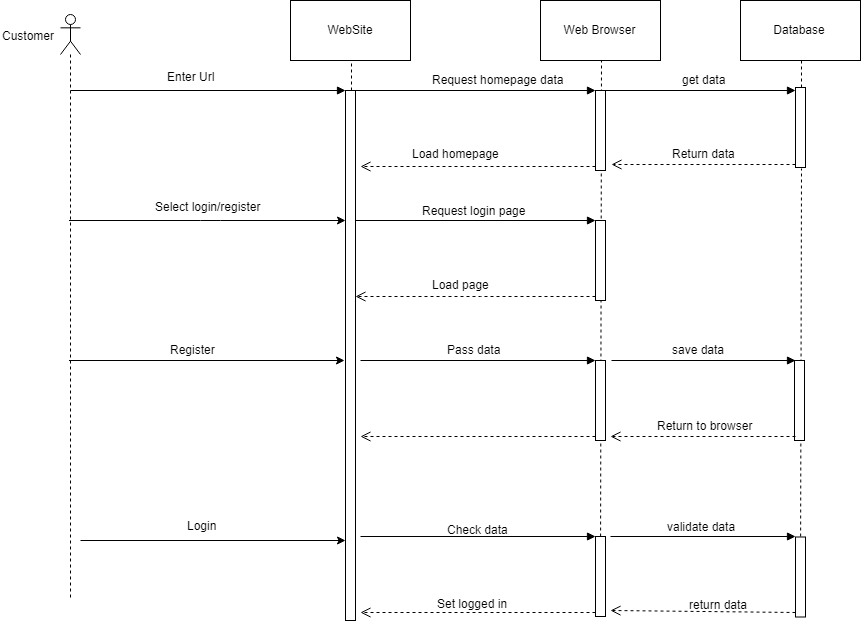

The diagram above was exported from draw.io. Its source (the exported page's mxGraphModel, read from the mxfile embedded in the PNG):
<mxGraphModel dx="1508" dy="772" grid="1" gridSize="10" guides="1" tooltips="1" connect="1" arrows="1" fold="1" page="1" pageScale="1" pageWidth="850" pageHeight="1100" math="0" shadow="0">
  <root>
    <mxCell id="0" />
    <mxCell id="1" parent="0" />
    <mxCell id="2" value="WebSite" style="rounded=0;whiteSpace=wrap;html=1;" vertex="1" parent="1">
      <mxGeometry x="455" y="190" width="120" height="60" as="geometry" />
    </mxCell>
    <mxCell id="3" value="" style="endArrow=none;dashed=1;html=1;entryX=0.5;entryY=1;entryDx=0;entryDy=0;" edge="1" source="5" target="2" parent="1">
      <mxGeometry width="50" height="50" relative="1" as="geometry">
        <mxPoint x="515" y="610" as="sourcePoint" />
        <mxPoint x="245" y="260" as="targetPoint" />
      </mxGeometry>
    </mxCell>
    <mxCell id="4" value="" style="html=1;verticalAlign=bottom;endArrow=block;entryX=0;entryY=0;" edge="1" target="5" parent="1">
      <mxGeometry x="0.0909" y="10" relative="1" as="geometry">
        <mxPoint x="235" y="280" as="sourcePoint" />
        <mxPoint as="offset" />
      </mxGeometry>
    </mxCell>
    <mxCell id="5" value="" style="html=1;points=[];perimeter=orthogonalPerimeter;" vertex="1" parent="1">
      <mxGeometry x="510" y="280" width="10" height="530" as="geometry" />
    </mxCell>
    <mxCell id="6" value="Enter Url" style="text;html=1;resizable=0;points=[];autosize=1;align=left;verticalAlign=top;spacingTop=-4;" vertex="1" parent="1">
      <mxGeometry x="330" y="257" width="60" height="20" as="geometry" />
    </mxCell>
    <mxCell id="7" value="Web Browser" style="rounded=0;whiteSpace=wrap;html=1;" vertex="1" parent="1">
      <mxGeometry x="705" y="190" width="120" height="60" as="geometry" />
    </mxCell>
    <mxCell id="8" value="" style="endArrow=none;dashed=1;html=1;entryX=0.5;entryY=1;entryDx=0;entryDy=0;" edge="1" target="7" parent="1">
      <mxGeometry width="50" height="50" relative="1" as="geometry">
        <mxPoint x="765" y="780" as="sourcePoint" />
        <mxPoint x="805" y="320" as="targetPoint" />
      </mxGeometry>
    </mxCell>
    <mxCell id="9" value="" style="html=1;points=[];perimeter=orthogonalPerimeter;" vertex="1" parent="1">
      <mxGeometry x="760" y="280" width="10" height="80" as="geometry" />
    </mxCell>
    <mxCell id="10" value="" style="html=1;verticalAlign=bottom;endArrow=block;entryX=0;entryY=0;exitX=0.7;exitY=0;exitDx=0;exitDy=0;exitPerimeter=0;" edge="1" source="5" target="9" parent="1">
      <mxGeometry relative="1" as="geometry">
        <mxPoint x="690" y="280" as="sourcePoint" />
      </mxGeometry>
    </mxCell>
    <mxCell id="11" value="" style="html=1;verticalAlign=bottom;endArrow=open;dashed=1;endSize=8;exitX=0;exitY=0.95;" edge="1" source="9" parent="1">
      <mxGeometry relative="1" as="geometry">
        <mxPoint x="525" y="356" as="targetPoint" />
        <Array as="points" />
      </mxGeometry>
    </mxCell>
    <mxCell id="12" value="Request homepage data" style="text;html=1;resizable=0;points=[];autosize=1;align=left;verticalAlign=top;spacingTop=-4;" vertex="1" parent="1">
      <mxGeometry x="595" y="260" width="150" height="20" as="geometry" />
    </mxCell>
    <mxCell id="13" value="Load homepage" style="text;html=1;resizable=0;points=[];autosize=1;align=left;verticalAlign=top;spacingTop=-4;" vertex="1" parent="1">
      <mxGeometry x="575" y="334" width="100" height="20" as="geometry" />
    </mxCell>
    <mxCell id="14" value="" style="shape=umlLifeline;participant=umlActor;perimeter=lifelinePerimeter;whiteSpace=wrap;html=1;container=1;collapsible=0;recursiveResize=0;verticalAlign=top;spacingTop=36;labelBackgroundColor=#ffffff;outlineConnect=0;" vertex="1" parent="1">
      <mxGeometry x="225" y="204" width="20" height="586" as="geometry" />
    </mxCell>
    <mxCell id="15" value="Customer" style="text;html=1;resizable=0;points=[];autosize=1;align=left;verticalAlign=top;spacingTop=-4;" vertex="1" parent="1">
      <mxGeometry x="165" y="216" width="70" height="20" as="geometry" />
    </mxCell>
    <mxCell id="16" value="Database" style="rounded=0;whiteSpace=wrap;html=1;" vertex="1" parent="1">
      <mxGeometry x="905" y="190" width="120" height="60" as="geometry" />
    </mxCell>
    <mxCell id="17" value="" style="html=1;verticalAlign=bottom;endArrow=block;exitX=0.935;exitY=0.004;exitDx=0;exitDy=0;exitPerimeter=0;" edge="1" source="9" target="20" parent="1">
      <mxGeometry x="0.0034" y="10" relative="1" as="geometry">
        <mxPoint x="555" y="460" as="sourcePoint" />
        <mxPoint as="offset" />
      </mxGeometry>
    </mxCell>
    <mxCell id="18" value="" style="html=1;verticalAlign=bottom;endArrow=open;dashed=1;endSize=8;exitX=0;exitY=0.95;entryX=1.5;entryY=0.915;entryDx=0;entryDy=0;entryPerimeter=0;" edge="1" source="20" target="9" parent="1">
      <mxGeometry x="-0.0803" y="-13" relative="1" as="geometry">
        <mxPoint x="555" y="536" as="targetPoint" />
        <mxPoint as="offset" />
      </mxGeometry>
    </mxCell>
    <mxCell id="19" value="" style="endArrow=none;dashed=1;html=1;entryX=0.5;entryY=1;entryDx=0;entryDy=0;" edge="1" source="20" target="16" parent="1">
      <mxGeometry width="50" height="50" relative="1" as="geometry">
        <mxPoint x="965" y="610" as="sourcePoint" />
        <mxPoint x="985" y="350" as="targetPoint" />
      </mxGeometry>
    </mxCell>
    <mxCell id="20" value="" style="html=1;points=[];perimeter=orthogonalPerimeter;" vertex="1" parent="1">
      <mxGeometry x="960" y="277" width="10" height="80" as="geometry" />
    </mxCell>
    <mxCell id="21" value="" style="endArrow=none;dashed=1;html=1;entryX=0.5;entryY=1;entryDx=0;entryDy=0;" edge="1" target="20" parent="1">
      <mxGeometry width="50" height="50" relative="1" as="geometry">
        <mxPoint x="965" y="780" as="sourcePoint" />
        <mxPoint x="964.6470588235295" y="249.70588235294122" as="targetPoint" />
      </mxGeometry>
    </mxCell>
    <mxCell id="22" value="get data" style="text;html=1;resizable=0;points=[];autosize=1;align=left;verticalAlign=top;spacingTop=-4;" vertex="1" parent="1">
      <mxGeometry x="845" y="260" width="60" height="20" as="geometry" />
    </mxCell>
    <mxCell id="23" value="Return data" style="text;html=1;resizable=0;points=[];autosize=1;align=left;verticalAlign=top;spacingTop=-4;" vertex="1" parent="1">
      <mxGeometry x="835" y="334" width="80" height="20" as="geometry" />
    </mxCell>
    <mxCell id="24" value="" style="endArrow=classic;html=1;" edge="1" source="14" target="5" parent="1">
      <mxGeometry width="50" height="50" relative="1" as="geometry">
        <mxPoint x="265" y="440" as="sourcePoint" />
        <mxPoint x="315" y="390" as="targetPoint" />
        <Array as="points">
          <mxPoint x="375" y="410" />
        </Array>
      </mxGeometry>
    </mxCell>
    <mxCell id="25" value="Select login/register" style="text;html=1;resizable=0;points=[];autosize=1;align=left;verticalAlign=top;spacingTop=-4;" vertex="1" parent="1">
      <mxGeometry x="317.5" y="387" width="120" height="20" as="geometry" />
    </mxCell>
    <mxCell id="26" value="" style="html=1;points=[];perimeter=orthogonalPerimeter;" vertex="1" parent="1">
      <mxGeometry x="760" y="410" width="10" height="80" as="geometry" />
    </mxCell>
    <mxCell id="27" value="" style="html=1;verticalAlign=bottom;endArrow=block;entryX=0;entryY=0;" edge="1" source="5" target="26" parent="1">
      <mxGeometry x="0.0419" y="20" relative="1" as="geometry">
        <mxPoint x="689" y="405" as="sourcePoint" />
        <mxPoint as="offset" />
      </mxGeometry>
    </mxCell>
    <mxCell id="28" value="" style="html=1;verticalAlign=bottom;endArrow=open;dashed=1;endSize=8;exitX=0;exitY=0.95;" edge="1" source="26" target="5" parent="1">
      <mxGeometry x="-0.2775" y="-36" relative="1" as="geometry">
        <mxPoint x="689" y="481" as="targetPoint" />
        <Array as="points">
          <mxPoint x="655" y="486" />
        </Array>
        <mxPoint as="offset" />
      </mxGeometry>
    </mxCell>
    <mxCell id="29" value="Request login page" style="text;html=1;resizable=0;points=[];autosize=1;align=left;verticalAlign=top;spacingTop=-4;" vertex="1" parent="1">
      <mxGeometry x="585" y="391" width="120" height="20" as="geometry" />
    </mxCell>
    <mxCell id="30" value="Load page" style="text;html=1;resizable=0;points=[];autosize=1;align=left;verticalAlign=top;spacingTop=-4;" vertex="1" parent="1">
      <mxGeometry x="595" y="465" width="70" height="20" as="geometry" />
    </mxCell>
    <mxCell id="31" value="" style="endArrow=classic;html=1;" edge="1" source="14" parent="1">
      <mxGeometry width="50" height="50" relative="1" as="geometry">
        <mxPoint x="255" y="550" as="sourcePoint" />
        <mxPoint x="509" y="550" as="targetPoint" />
      </mxGeometry>
    </mxCell>
    <mxCell id="32" value="Register" style="text;html=1;resizable=0;points=[];autosize=1;align=left;verticalAlign=top;spacingTop=-4;" vertex="1" parent="1">
      <mxGeometry x="333" y="530" width="60" height="20" as="geometry" />
    </mxCell>
    <mxCell id="33" value="" style="html=1;points=[];perimeter=orthogonalPerimeter;" vertex="1" parent="1">
      <mxGeometry x="760" y="550" width="10" height="80" as="geometry" />
    </mxCell>
    <mxCell id="34" value="" style="html=1;verticalAlign=bottom;endArrow=block;entryX=0;entryY=0;" edge="1" target="33" parent="1">
      <mxGeometry relative="1" as="geometry">
        <mxPoint x="525" y="550" as="sourcePoint" />
      </mxGeometry>
    </mxCell>
    <mxCell id="35" value="" style="html=1;verticalAlign=bottom;endArrow=open;dashed=1;endSize=8;exitX=0;exitY=0.95;" edge="1" source="33" parent="1">
      <mxGeometry relative="1" as="geometry">
        <mxPoint x="525" y="626" as="targetPoint" />
      </mxGeometry>
    </mxCell>
    <mxCell id="36" value="" style="html=1;points=[];perimeter=orthogonalPerimeter;" vertex="1" parent="1">
      <mxGeometry x="959" y="550" width="10" height="80" as="geometry" />
    </mxCell>
    <mxCell id="37" value="" style="html=1;verticalAlign=bottom;endArrow=block;entryX=0;entryY=0;exitX=1.524;exitY=0.011;exitDx=0;exitDy=0;exitPerimeter=0;" edge="1" source="33" target="36" parent="1">
      <mxGeometry x="0.1997" y="50" relative="1" as="geometry">
        <mxPoint x="889" y="550" as="sourcePoint" />
        <mxPoint x="-1" as="offset" />
      </mxGeometry>
    </mxCell>
    <mxCell id="38" value="" style="html=1;verticalAlign=bottom;endArrow=open;dashed=1;endSize=8;exitX=0;exitY=0.95;" edge="1" source="36" parent="1">
      <mxGeometry x="-0.088" y="-36" relative="1" as="geometry">
        <mxPoint x="775" y="626" as="targetPoint" />
        <mxPoint as="offset" />
      </mxGeometry>
    </mxCell>
    <mxCell id="39" value="Pass data" style="text;html=1;resizable=0;points=[];autosize=1;align=left;verticalAlign=top;spacingTop=-4;" vertex="1" parent="1">
      <mxGeometry x="610" y="530" width="70" height="20" as="geometry" />
    </mxCell>
    <mxCell id="40" value="save data" style="text;html=1;resizable=0;points=[];autosize=1;align=left;verticalAlign=top;spacingTop=-4;" vertex="1" parent="1">
      <mxGeometry x="835" y="530" width="70" height="20" as="geometry" />
    </mxCell>
    <mxCell id="41" value="Return to browser" style="text;html=1;resizable=0;points=[];autosize=1;align=left;verticalAlign=top;spacingTop=-4;" vertex="1" parent="1">
      <mxGeometry x="820" y="606" width="110" height="20" as="geometry" />
    </mxCell>
    <mxCell id="42" value="" style="endArrow=classic;html=1;" edge="1" target="5" parent="1">
      <mxGeometry width="50" height="50" relative="1" as="geometry">
        <mxPoint x="245" y="730" as="sourcePoint" />
        <mxPoint x="365" y="680" as="targetPoint" />
      </mxGeometry>
    </mxCell>
    <mxCell id="43" value="Login" style="text;html=1;resizable=0;points=[];autosize=1;align=left;verticalAlign=top;spacingTop=-4;" vertex="1" parent="1">
      <mxGeometry x="350" y="706" width="40" height="20" as="geometry" />
    </mxCell>
    <mxCell id="44" value="" style="html=1;points=[];perimeter=orthogonalPerimeter;" vertex="1" parent="1">
      <mxGeometry x="760" y="726" width="10" height="80" as="geometry" />
    </mxCell>
    <mxCell id="45" value="" style="html=1;verticalAlign=bottom;endArrow=block;entryX=0;entryY=0;" edge="1" target="44" parent="1">
      <mxGeometry relative="1" as="geometry">
        <mxPoint x="525" y="726" as="sourcePoint" />
      </mxGeometry>
    </mxCell>
    <mxCell id="46" value="" style="html=1;verticalAlign=bottom;endArrow=open;dashed=1;endSize=8;exitX=0;exitY=0.95;" edge="1" source="44" parent="1">
      <mxGeometry relative="1" as="geometry">
        <mxPoint x="525" y="802" as="targetPoint" />
      </mxGeometry>
    </mxCell>
    <mxCell id="47" value="Check data" style="text;html=1;resizable=0;points=[];autosize=1;align=left;verticalAlign=top;spacingTop=-4;" vertex="1" parent="1">
      <mxGeometry x="610" y="709.5" width="80" height="20" as="geometry" />
    </mxCell>
    <mxCell id="48" value="Set logged in" style="text;html=1;resizable=0;points=[];autosize=1;align=left;verticalAlign=top;spacingTop=-4;" vertex="1" parent="1">
      <mxGeometry x="600" y="784" width="90" height="20" as="geometry" />
    </mxCell>
    <mxCell id="49" value="" style="html=1;points=[];perimeter=orthogonalPerimeter;" vertex="1" parent="1">
      <mxGeometry x="960" y="726.5" width="10" height="80" as="geometry" />
    </mxCell>
    <mxCell id="50" value="" style="html=1;verticalAlign=bottom;endArrow=block;entryX=0;entryY=0;" edge="1" target="49" parent="1">
      <mxGeometry relative="1" as="geometry">
        <mxPoint x="775" y="726" as="sourcePoint" />
      </mxGeometry>
    </mxCell>
    <mxCell id="51" value="" style="html=1;verticalAlign=bottom;endArrow=open;dashed=1;endSize=8;exitX=0;exitY=0.95;" edge="1" source="49" parent="1">
      <mxGeometry relative="1" as="geometry">
        <mxPoint x="775" y="800" as="targetPoint" />
      </mxGeometry>
    </mxCell>
    <mxCell id="52" value="validate data" style="text;html=1;resizable=0;points=[];autosize=1;align=left;verticalAlign=top;spacingTop=-4;" vertex="1" parent="1">
      <mxGeometry x="830" y="706.5" width="80" height="20" as="geometry" />
    </mxCell>
    <mxCell id="53" value="return data" style="text;html=1;resizable=0;points=[];autosize=1;align=left;verticalAlign=top;spacingTop=-4;" vertex="1" parent="1">
      <mxGeometry x="852" y="785" width="70" height="20" as="geometry" />
    </mxCell>
  </root>
</mxGraphModel>